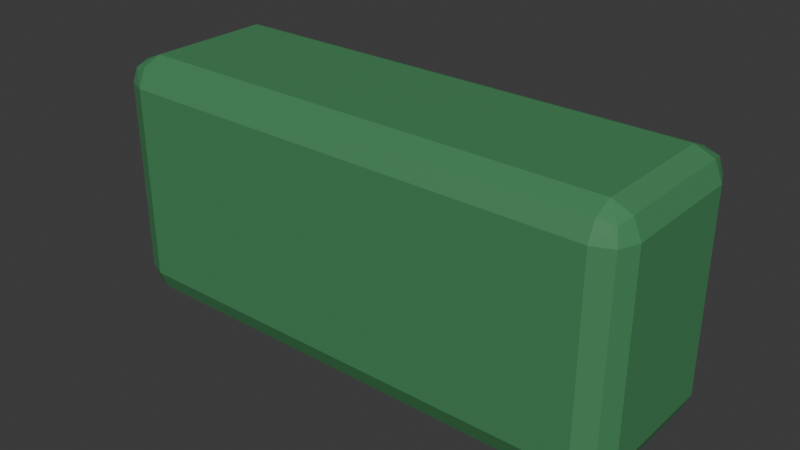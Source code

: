 # Source: Vegetation_011.blend  (saved by Blender 5.1.30; exported with 4.5.12 LTS)
import bpy
from mathutils import Matrix  # noqa: F401  (used for matrix-valued properties, if any)

bpy.ops.wm.read_factory_settings(use_empty=True)
scene = bpy.context.scene
scene.name = 'Scene'

# ---- collections
col_collection = bpy.data.collections.new('Collection'); scene.collection.children.link(col_collection)

# ---- materials (node trees are filled in below, after node groups)
mat_mat_green = bpy.data.materials.new('MAT_Green')
mat_mat_green.diffuse_color = (0.06, 0.25, 0.1, 1.0)

# ---- material node trees
mat_mat_green.use_nodes = True; mat_mat_green.node_tree.nodes.clear()
_N = mat_mat_green.node_tree.nodes; _L = mat_mat_green.node_tree.links
n0 = _N.new('ShaderNodeBsdfPrincipled'); n0.name = 'Principled BSDF'; n0.location = (-200, 100)
n0.inputs[0].default_value = (0.06, 0.25, 0.1, 1.0)
n0.inputs[2].default_value = 0.65
n1 = _N.new('ShaderNodeOutputMaterial'); n1.name = 'Material Output'; n1.location = (200, 100)
_L.new(n0.outputs[0], n1.inputs[0])
n1.is_active_output = True

# ---- world
world_world = bpy.data.worlds.new('World'); scene.world = world_world
world_world.use_nodes = True; world_world.node_tree.nodes.clear()
_N = world_world.node_tree.nodes; _L = world_world.node_tree.links
n0 = _N.new('ShaderNodeOutputWorld'); n0.name = 'World Output'; n0.location = (200, 100)
n1 = _N.new('ShaderNodeBackground'); n1.name = 'Background'; n1.location = (-200, 100)
n1.inputs[0].default_value = (0.05088, 0.05088, 0.05088, 1.0)
_L.new(n1.outputs[0], n0.inputs[0])
n0.is_active_output = True
world_world.color = (0.05088, 0.05088, 0.05088)
world_world.sun_shadow_jitter_overblur = 0.0

# ---- meshes
me_cube = bpy.data.meshes.new('Cube')
me_cube.from_pydata([(-1.5, -0.5, -0.7), (-1.5, -0.5, 0.7), (-1.5, 0.5, -0.7), (-1.5, 0.5, 0.7), (1.5, -0.5, -0.7), (1.5, -0.5, 0.7), (1.5, 0.5, -0.7), (1.5, 0.5, 0.7)], [], [(0, 1, 3, 2), (2, 3, 7, 6), (6, 7, 5, 4), (4, 5, 1, 0), (2, 6, 4, 0), (7, 3, 1, 5)])
_uv = me_cube.uv_layers.new(name='UVMap')
_uv.uv.foreach_set('vector', [0.375, 0.0, 0.625, 0.0, 0.625, 0.25, 0.375, 0.25, 0.375, 0.25, 0.625, 0.25, 0.625, 0.5, 0.375, 0.5, 0.375, 0.5, 0.625, 0.5, 0.625, 0.75, 0.375, 0.75, 0.375, 0.75, 0.625, 0.75, 0.625, 1.0, 0.375, 1.0, 0.125, 0.5, 0.375, 0.5, 0.375, 0.75, 0.125, 0.75, 0.625, 0.5, 0.875, 0.5, 0.875, 0.75, 0.625, 0.75])
me_cube.materials.append(mat_mat_green)
me_cube.update()

# ---- objects
ob_vegetation_011 = bpy.data.objects.new('Vegetation_011', me_cube)

# ---- transforms, parenting, visibility, modifiers, constraints
ob_vegetation_011.location = (0.0, 0.0, 0.7)
_m = ob_vegetation_011.modifiers.new('EdgeSoftness', 'BEVEL')
_m.width = 0.15
_m.width_pct = 0.15
_m.segments = 2

# ---- collection membership
col_collection.objects.link(ob_vegetation_011)

# ---- scene / render settings (as saved in the file)
scene.frame_start = 1; scene.frame_end = 250; scene.frame_set(1)
scene.render.engine = 'BLENDER_EEVEE_NEXT'
scene.render.bake_bias = 0.0
scene.render.bake_samples = 0
scene.cycles.sampling_pattern = 'TABULATED_SOBOL'
scene.eevee.use_volume_custom_range = False
bpy.context.view_layer.update()

# ---- added for rendering (the .blend has no active camera and no usable light): camera, sun
cam_auto = bpy.data.cameras.new('AutoCamera')
cam_auto.lens = 50.0
cam_auto.sensor_width = 36.0
cam_auto.clip_end = 1000.0
ob_auto_camera = bpy.data.objects.new('AutoCamera', cam_auto)
scene.collection.objects.link(ob_auto_camera)
ob_auto_camera.location = (3.19973, -3.83967, 3.25978)
ob_auto_camera.rotation_euler = (1.09748, -7.21219e-08, 0.694738)
scene.camera = ob_auto_camera
light_auto_sun = bpy.data.lights.new('AutoSun', 'SUN')
light_auto_sun.energy = 3.0
light_auto_sun.angle = 0.0523599
ob_auto_sun = bpy.data.objects.new('AutoSun', light_auto_sun)
scene.collection.objects.link(ob_auto_sun)
ob_auto_sun.rotation_euler = (0.872665, 0.174533, 0.523599)
bpy.context.view_layer.update()
